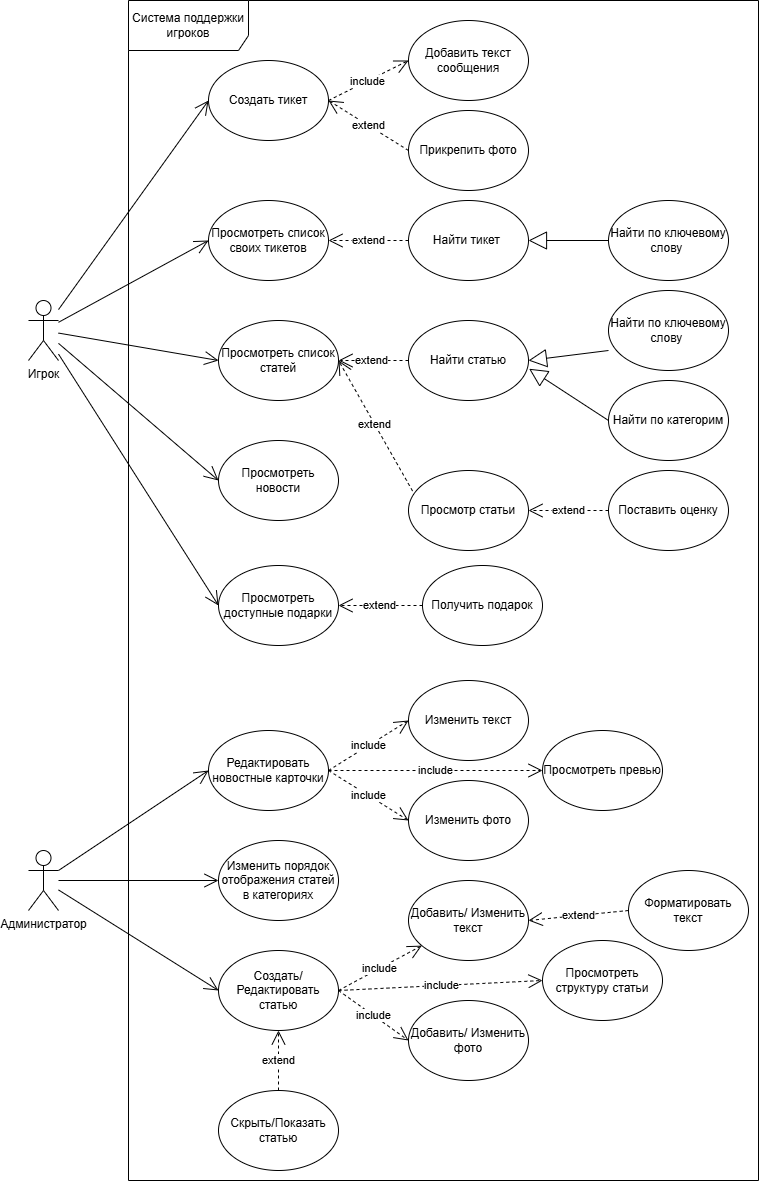

The diagram above was exported from draw.io. Its source (the exported page's mxGraphModel, read from the mxfile embedded in the PNG):
<mxGraphModel dx="2620" dy="1417" grid="1" gridSize="10" guides="1" tooltips="1" connect="1" arrows="1" fold="1" page="1" pageScale="1" pageWidth="827" pageHeight="1169" math="0" shadow="0">
  <root>
    <mxCell id="0" />
    <mxCell id="1" parent="0" />
    <mxCell id="EKbuqIaX8qG0Qu0afnOJ-1" value="Игрок" style="shape=umlActor;verticalLabelPosition=bottom;verticalAlign=top;html=1;outlineConnect=0;" parent="1" vertex="1">
      <mxGeometry x="60" y="300" width="30" height="60" as="geometry" />
    </mxCell>
    <mxCell id="EKbuqIaX8qG0Qu0afnOJ-2" value="Создать тикет" style="ellipse;whiteSpace=wrap;html=1;" parent="1" vertex="1">
      <mxGeometry x="240" y="60" width="120" height="80" as="geometry" />
    </mxCell>
    <mxCell id="EKbuqIaX8qG0Qu0afnOJ-4" value="Добавить текст сообщения" style="ellipse;whiteSpace=wrap;html=1;" parent="1" vertex="1">
      <mxGeometry x="440" y="20" width="120" height="80" as="geometry" />
    </mxCell>
    <mxCell id="EKbuqIaX8qG0Qu0afnOJ-7" value="Прикрепить фото" style="ellipse;whiteSpace=wrap;html=1;" parent="1" vertex="1">
      <mxGeometry x="440" y="110" width="120" height="80" as="geometry" />
    </mxCell>
    <mxCell id="EKbuqIaX8qG0Qu0afnOJ-10" value="Просмотреть список своих тикетов" style="ellipse;whiteSpace=wrap;html=1;" parent="1" vertex="1">
      <mxGeometry x="240" y="200" width="120" height="80" as="geometry" />
    </mxCell>
    <mxCell id="EKbuqIaX8qG0Qu0afnOJ-12" value="Найти тикет&amp;nbsp;" style="ellipse;whiteSpace=wrap;html=1;" parent="1" vertex="1">
      <mxGeometry x="440" y="200" width="120" height="80" as="geometry" />
    </mxCell>
    <mxCell id="EKbuqIaX8qG0Qu0afnOJ-20" value="include" style="endArrow=open;endSize=12;dashed=1;html=1;rounded=0;entryX=0;entryY=0.5;entryDx=0;entryDy=0;exitX=1;exitY=0.5;exitDx=0;exitDy=0;" parent="1" source="EKbuqIaX8qG0Qu0afnOJ-2" target="EKbuqIaX8qG0Qu0afnOJ-4" edge="1">
      <mxGeometry width="160" relative="1" as="geometry">
        <mxPoint x="320" y="160" as="sourcePoint" />
        <mxPoint x="480" y="160" as="targetPoint" />
      </mxGeometry>
    </mxCell>
    <mxCell id="EKbuqIaX8qG0Qu0afnOJ-21" value="extend" style="endArrow=open;endSize=12;dashed=1;html=1;rounded=0;entryX=1;entryY=0.5;entryDx=0;entryDy=0;exitX=0;exitY=0.5;exitDx=0;exitDy=0;" parent="1" source="EKbuqIaX8qG0Qu0afnOJ-7" target="EKbuqIaX8qG0Qu0afnOJ-2" edge="1">
      <mxGeometry width="160" relative="1" as="geometry">
        <mxPoint x="320" y="150" as="sourcePoint" />
        <mxPoint x="400" y="190" as="targetPoint" />
      </mxGeometry>
    </mxCell>
    <mxCell id="EKbuqIaX8qG0Qu0afnOJ-23" value="extend" style="endArrow=open;endSize=12;dashed=1;html=1;rounded=0;entryX=1;entryY=0.5;entryDx=0;entryDy=0;exitX=0;exitY=0.5;exitDx=0;exitDy=0;" parent="1" source="EKbuqIaX8qG0Qu0afnOJ-12" target="EKbuqIaX8qG0Qu0afnOJ-10" edge="1">
      <mxGeometry width="160" relative="1" as="geometry">
        <mxPoint x="320" y="160" as="sourcePoint" />
        <mxPoint x="480" y="160" as="targetPoint" />
      </mxGeometry>
    </mxCell>
    <mxCell id="EKbuqIaX8qG0Qu0afnOJ-43" value="Просмотреть список статей" style="ellipse;whiteSpace=wrap;html=1;" parent="1" vertex="1">
      <mxGeometry x="250" y="320" width="120" height="80" as="geometry" />
    </mxCell>
    <mxCell id="EKbuqIaX8qG0Qu0afnOJ-44" value="Найти статью" style="ellipse;whiteSpace=wrap;html=1;" parent="1" vertex="1">
      <mxGeometry x="440" y="320" width="120" height="80" as="geometry" />
    </mxCell>
    <mxCell id="EKbuqIaX8qG0Qu0afnOJ-45" value="extend" style="endArrow=open;endSize=12;dashed=1;html=1;rounded=0;entryX=1;entryY=0.5;entryDx=0;entryDy=0;exitX=0;exitY=0.5;exitDx=0;exitDy=0;" parent="1" source="EKbuqIaX8qG0Qu0afnOJ-44" target="EKbuqIaX8qG0Qu0afnOJ-43" edge="1">
      <mxGeometry width="160" relative="1" as="geometry">
        <mxPoint x="330" y="280" as="sourcePoint" />
        <mxPoint x="490" y="280" as="targetPoint" />
      </mxGeometry>
    </mxCell>
    <mxCell id="EKbuqIaX8qG0Qu0afnOJ-52" value="Просмотр статьи" style="ellipse;whiteSpace=wrap;html=1;" parent="1" vertex="1">
      <mxGeometry x="440" y="470" width="120" height="80" as="geometry" />
    </mxCell>
    <mxCell id="EKbuqIaX8qG0Qu0afnOJ-53" value="extend" style="endArrow=open;endSize=12;dashed=1;html=1;rounded=0;exitX=0;exitY=0.5;exitDx=0;exitDy=0;entryX=1;entryY=0.5;entryDx=0;entryDy=0;" parent="1" source="EKbuqIaX8qG0Qu0afnOJ-54" target="EKbuqIaX8qG0Qu0afnOJ-52" edge="1">
      <mxGeometry width="160" relative="1" as="geometry">
        <mxPoint x="560" y="510" as="sourcePoint" />
        <mxPoint x="570" y="550" as="targetPoint" />
      </mxGeometry>
    </mxCell>
    <mxCell id="EKbuqIaX8qG0Qu0afnOJ-54" value="Поставить оценку" style="ellipse;whiteSpace=wrap;html=1;" parent="1" vertex="1">
      <mxGeometry x="640" y="470" width="120" height="80" as="geometry" />
    </mxCell>
    <mxCell id="EKbuqIaX8qG0Qu0afnOJ-60" value="" style="endArrow=open;endFill=1;endSize=12;html=1;rounded=0;entryX=0;entryY=0.5;entryDx=0;entryDy=0;" parent="1" source="EKbuqIaX8qG0Qu0afnOJ-1" target="EKbuqIaX8qG0Qu0afnOJ-10" edge="1">
      <mxGeometry width="160" relative="1" as="geometry">
        <mxPoint x="80" y="239.55" as="sourcePoint" />
        <mxPoint x="240" y="239.55" as="targetPoint" />
      </mxGeometry>
    </mxCell>
    <mxCell id="EKbuqIaX8qG0Qu0afnOJ-61" value="" style="endArrow=open;endFill=1;endSize=12;html=1;rounded=0;entryX=0;entryY=0.5;entryDx=0;entryDy=0;" parent="1" source="EKbuqIaX8qG0Qu0afnOJ-1" target="EKbuqIaX8qG0Qu0afnOJ-2" edge="1">
      <mxGeometry width="160" relative="1" as="geometry">
        <mxPoint x="160" y="170" as="sourcePoint" />
        <mxPoint x="300" y="170" as="targetPoint" />
      </mxGeometry>
    </mxCell>
    <mxCell id="EKbuqIaX8qG0Qu0afnOJ-63" value="" style="endArrow=open;endFill=1;endSize=12;html=1;rounded=0;entryX=0;entryY=0.5;entryDx=0;entryDy=0;" parent="1" source="EKbuqIaX8qG0Qu0afnOJ-1" target="EKbuqIaX8qG0Qu0afnOJ-43" edge="1">
      <mxGeometry width="160" relative="1" as="geometry">
        <mxPoint x="280" y="250" as="sourcePoint" />
        <mxPoint x="440" y="250" as="targetPoint" />
      </mxGeometry>
    </mxCell>
    <mxCell id="3v0XdIv5tjczm0jY_Tl5-1" value="" style="endArrow=block;endSize=16;endFill=0;html=1;rounded=0;exitX=0;exitY=0.5;exitDx=0;exitDy=0;entryX=1;entryY=0.5;entryDx=0;entryDy=0;" edge="1" parent="1" source="3v0XdIv5tjczm0jY_Tl5-3" target="EKbuqIaX8qG0Qu0afnOJ-12">
      <mxGeometry width="160" relative="1" as="geometry">
        <mxPoint x="550" y="290" as="sourcePoint" />
        <mxPoint x="620" y="290" as="targetPoint" />
      </mxGeometry>
    </mxCell>
    <mxCell id="3v0XdIv5tjczm0jY_Tl5-3" value="Найти по ключевому слову&amp;nbsp;" style="ellipse;whiteSpace=wrap;html=1;" vertex="1" parent="1">
      <mxGeometry x="640" y="200" width="120" height="80" as="geometry" />
    </mxCell>
    <mxCell id="3v0XdIv5tjczm0jY_Tl5-5" value="" style="endArrow=block;endSize=16;endFill=0;html=1;rounded=0;exitX=0;exitY=0.5;exitDx=0;exitDy=0;entryX=1;entryY=0.5;entryDx=0;entryDy=0;" edge="1" parent="1" target="EKbuqIaX8qG0Qu0afnOJ-44">
      <mxGeometry width="160" relative="1" as="geometry">
        <mxPoint x="640" y="350" as="sourcePoint" />
        <mxPoint x="560" y="350" as="targetPoint" />
      </mxGeometry>
    </mxCell>
    <mxCell id="3v0XdIv5tjczm0jY_Tl5-6" value="Найти по ключевому слову&amp;nbsp;" style="ellipse;whiteSpace=wrap;html=1;" vertex="1" parent="1">
      <mxGeometry x="640" y="290" width="120" height="80" as="geometry" />
    </mxCell>
    <mxCell id="3v0XdIv5tjczm0jY_Tl5-7" value="" style="endArrow=block;endSize=16;endFill=0;html=1;rounded=0;exitX=0;exitY=0.5;exitDx=0;exitDy=0;entryX=1.005;entryY=0.603;entryDx=0;entryDy=0;entryPerimeter=0;" edge="1" source="3v0XdIv5tjczm0jY_Tl5-8" parent="1" target="EKbuqIaX8qG0Qu0afnOJ-44">
      <mxGeometry width="160" relative="1" as="geometry">
        <mxPoint x="550" y="470" as="sourcePoint" />
        <mxPoint x="560" y="420" as="targetPoint" />
      </mxGeometry>
    </mxCell>
    <mxCell id="3v0XdIv5tjczm0jY_Tl5-8" value="Найти по категорим" style="ellipse;whiteSpace=wrap;html=1;" vertex="1" parent="1">
      <mxGeometry x="640" y="380" width="120" height="80" as="geometry" />
    </mxCell>
    <mxCell id="3v0XdIv5tjczm0jY_Tl5-9" value="extend" style="endArrow=open;endSize=12;dashed=1;html=1;rounded=0;entryX=1;entryY=0.5;entryDx=0;entryDy=0;exitX=0.034;exitY=0.257;exitDx=0;exitDy=0;exitPerimeter=0;" edge="1" parent="1" source="EKbuqIaX8qG0Qu0afnOJ-52" target="EKbuqIaX8qG0Qu0afnOJ-43">
      <mxGeometry width="160" relative="1" as="geometry">
        <mxPoint x="310" y="530" as="sourcePoint" />
        <mxPoint x="230" y="530" as="targetPoint" />
      </mxGeometry>
    </mxCell>
    <mxCell id="3v0XdIv5tjczm0jY_Tl5-10" value="Просмотреть новости" style="ellipse;whiteSpace=wrap;html=1;" vertex="1" parent="1">
      <mxGeometry x="250" y="440" width="120" height="80" as="geometry" />
    </mxCell>
    <mxCell id="3v0XdIv5tjczm0jY_Tl5-11" value="" style="endArrow=open;endFill=1;endSize=12;html=1;rounded=0;entryX=0;entryY=0.5;entryDx=0;entryDy=0;" edge="1" parent="1" source="EKbuqIaX8qG0Qu0afnOJ-1" target="3v0XdIv5tjczm0jY_Tl5-10">
      <mxGeometry width="160" relative="1" as="geometry">
        <mxPoint x="420" y="320" as="sourcePoint" />
        <mxPoint x="580" y="320" as="targetPoint" />
      </mxGeometry>
    </mxCell>
    <mxCell id="3v0XdIv5tjczm0jY_Tl5-12" value="Просмотреть доступные подарки" style="ellipse;whiteSpace=wrap;html=1;" vertex="1" parent="1">
      <mxGeometry x="250" y="565" width="120" height="80" as="geometry" />
    </mxCell>
    <mxCell id="3v0XdIv5tjczm0jY_Tl5-13" value="" style="endArrow=open;endFill=1;endSize=12;html=1;rounded=0;entryX=0;entryY=0.5;entryDx=0;entryDy=0;" edge="1" parent="1" source="EKbuqIaX8qG0Qu0afnOJ-1" target="3v0XdIv5tjczm0jY_Tl5-12">
      <mxGeometry width="160" relative="1" as="geometry">
        <mxPoint x="420" y="330" as="sourcePoint" />
        <mxPoint x="580" y="330" as="targetPoint" />
      </mxGeometry>
    </mxCell>
    <mxCell id="3v0XdIv5tjczm0jY_Tl5-14" value="Получить подарок" style="ellipse;whiteSpace=wrap;html=1;" vertex="1" parent="1">
      <mxGeometry x="454" y="565" width="120" height="80" as="geometry" />
    </mxCell>
    <mxCell id="3v0XdIv5tjczm0jY_Tl5-15" value="extend" style="endArrow=open;endSize=12;dashed=1;html=1;rounded=0;entryX=1;entryY=0.5;entryDx=0;entryDy=0;exitX=0;exitY=0.5;exitDx=0;exitDy=0;" edge="1" source="3v0XdIv5tjczm0jY_Tl5-14" parent="1">
      <mxGeometry width="160" relative="1" as="geometry">
        <mxPoint x="330" y="525" as="sourcePoint" />
        <mxPoint x="370" y="605" as="targetPoint" />
      </mxGeometry>
    </mxCell>
    <mxCell id="3v0XdIv5tjczm0jY_Tl5-16" value="Администратор" style="shape=umlActor;verticalLabelPosition=bottom;verticalAlign=top;html=1;outlineConnect=0;" vertex="1" parent="1">
      <mxGeometry x="60" y="850" width="30" height="60" as="geometry" />
    </mxCell>
    <mxCell id="3v0XdIv5tjczm0jY_Tl5-17" value="Редактировать новостные карточки" style="ellipse;whiteSpace=wrap;html=1;" vertex="1" parent="1">
      <mxGeometry x="240" y="730" width="120" height="80" as="geometry" />
    </mxCell>
    <mxCell id="3v0XdIv5tjczm0jY_Tl5-18" value="Изменить текст" style="ellipse;whiteSpace=wrap;html=1;" vertex="1" parent="1">
      <mxGeometry x="440" y="680" width="120" height="80" as="geometry" />
    </mxCell>
    <mxCell id="3v0XdIv5tjczm0jY_Tl5-19" value="Изменить фото" style="ellipse;whiteSpace=wrap;html=1;" vertex="1" parent="1">
      <mxGeometry x="440" y="780" width="120" height="80" as="geometry" />
    </mxCell>
    <mxCell id="3v0XdIv5tjczm0jY_Tl5-20" value="Создать/Редактировать статью" style="ellipse;whiteSpace=wrap;html=1;" vertex="1" parent="1">
      <mxGeometry x="250" y="950" width="120" height="80" as="geometry" />
    </mxCell>
    <mxCell id="3v0XdIv5tjczm0jY_Tl5-22" value="include" style="endArrow=open;endSize=12;dashed=1;html=1;rounded=0;entryX=0;entryY=0.5;entryDx=0;entryDy=0;exitX=1;exitY=0.5;exitDx=0;exitDy=0;" edge="1" source="3v0XdIv5tjczm0jY_Tl5-17" target="3v0XdIv5tjczm0jY_Tl5-18" parent="1">
      <mxGeometry width="160" relative="1" as="geometry">
        <mxPoint x="320" y="830" as="sourcePoint" />
        <mxPoint x="480" y="830" as="targetPoint" />
      </mxGeometry>
    </mxCell>
    <mxCell id="3v0XdIv5tjczm0jY_Tl5-31" value="" style="endArrow=open;endFill=1;endSize=12;html=1;rounded=0;entryX=0;entryY=0.5;entryDx=0;entryDy=0;" edge="1" source="3v0XdIv5tjczm0jY_Tl5-16" target="3v0XdIv5tjczm0jY_Tl5-20" parent="1">
      <mxGeometry width="160" relative="1" as="geometry">
        <mxPoint x="80" y="909.55" as="sourcePoint" />
        <mxPoint x="240" y="909.55" as="targetPoint" />
      </mxGeometry>
    </mxCell>
    <mxCell id="3v0XdIv5tjczm0jY_Tl5-32" value="" style="endArrow=open;endFill=1;endSize=12;html=1;rounded=0;entryX=0;entryY=0.5;entryDx=0;entryDy=0;" edge="1" source="3v0XdIv5tjczm0jY_Tl5-16" target="3v0XdIv5tjczm0jY_Tl5-17" parent="1">
      <mxGeometry width="160" relative="1" as="geometry">
        <mxPoint x="160" y="840" as="sourcePoint" />
        <mxPoint x="300" y="840" as="targetPoint" />
      </mxGeometry>
    </mxCell>
    <mxCell id="3v0XdIv5tjczm0jY_Tl5-41" value="Изменить порядок отображения статей в категориях" style="ellipse;whiteSpace=wrap;html=1;" vertex="1" parent="1">
      <mxGeometry x="250" y="840" width="120" height="80" as="geometry" />
    </mxCell>
    <mxCell id="3v0XdIv5tjczm0jY_Tl5-42" value="" style="endArrow=open;endFill=1;endSize=12;html=1;rounded=0;entryX=0;entryY=0.5;entryDx=0;entryDy=0;" edge="1" source="3v0XdIv5tjczm0jY_Tl5-16" target="3v0XdIv5tjczm0jY_Tl5-41" parent="1">
      <mxGeometry width="160" relative="1" as="geometry">
        <mxPoint x="420" y="990" as="sourcePoint" />
        <mxPoint x="580" y="990" as="targetPoint" />
      </mxGeometry>
    </mxCell>
    <mxCell id="3v0XdIv5tjczm0jY_Tl5-47" value="Система поддержки игроков" style="shape=umlFrame;whiteSpace=wrap;html=1;pointerEvents=0;width=120;height=50;" vertex="1" parent="1">
      <mxGeometry x="160" width="630" height="1180" as="geometry" />
    </mxCell>
    <mxCell id="3v0XdIv5tjczm0jY_Tl5-49" value="include" style="endArrow=open;endSize=12;dashed=1;html=1;rounded=0;entryX=0;entryY=0.5;entryDx=0;entryDy=0;exitX=1;exitY=0.5;exitDx=0;exitDy=0;" edge="1" parent="1" source="3v0XdIv5tjczm0jY_Tl5-17" target="3v0XdIv5tjczm0jY_Tl5-19">
      <mxGeometry width="160" relative="1" as="geometry">
        <mxPoint x="370" y="780" as="sourcePoint" />
        <mxPoint x="450" y="740" as="targetPoint" />
      </mxGeometry>
    </mxCell>
    <mxCell id="3v0XdIv5tjczm0jY_Tl5-50" value="Просмотреть превью" style="ellipse;whiteSpace=wrap;html=1;" vertex="1" parent="1">
      <mxGeometry x="574" y="730" width="120" height="80" as="geometry" />
    </mxCell>
    <mxCell id="3v0XdIv5tjczm0jY_Tl5-51" value="include" style="endArrow=open;endSize=12;dashed=1;html=1;rounded=0;entryX=0;entryY=0.5;entryDx=0;entryDy=0;exitX=1;exitY=0.5;exitDx=0;exitDy=0;" edge="1" parent="1" source="3v0XdIv5tjczm0jY_Tl5-17" target="3v0XdIv5tjczm0jY_Tl5-50">
      <mxGeometry width="160" relative="1" as="geometry">
        <mxPoint x="430" y="770" as="sourcePoint" />
        <mxPoint x="510" y="730" as="targetPoint" />
      </mxGeometry>
    </mxCell>
    <mxCell id="3v0XdIv5tjczm0jY_Tl5-52" value="Добавить/ Изменить текст" style="ellipse;whiteSpace=wrap;html=1;" vertex="1" parent="1">
      <mxGeometry x="440" y="880" width="120" height="80" as="geometry" />
    </mxCell>
    <mxCell id="3v0XdIv5tjczm0jY_Tl5-53" value="Добавить/ Изменить фото" style="ellipse;whiteSpace=wrap;html=1;" vertex="1" parent="1">
      <mxGeometry x="440" y="1000" width="120" height="80" as="geometry" />
    </mxCell>
    <mxCell id="3v0XdIv5tjczm0jY_Tl5-54" value="Просмотреть структуру статьи" style="ellipse;whiteSpace=wrap;html=1;" vertex="1" parent="1">
      <mxGeometry x="574" y="940" width="120" height="80" as="geometry" />
    </mxCell>
    <mxCell id="3v0XdIv5tjczm0jY_Tl5-55" value="include" style="endArrow=open;endSize=12;dashed=1;html=1;rounded=0;exitX=1;exitY=0.5;exitDx=0;exitDy=0;" edge="1" parent="1" source="3v0XdIv5tjczm0jY_Tl5-20" target="3v0XdIv5tjczm0jY_Tl5-52">
      <mxGeometry width="160" relative="1" as="geometry">
        <mxPoint x="370" y="780" as="sourcePoint" />
        <mxPoint x="450" y="740" as="targetPoint" />
      </mxGeometry>
    </mxCell>
    <mxCell id="3v0XdIv5tjczm0jY_Tl5-56" value="include" style="endArrow=open;endSize=12;dashed=1;html=1;rounded=0;exitX=1;exitY=0.5;exitDx=0;exitDy=0;entryX=0;entryY=0.5;entryDx=0;entryDy=0;" edge="1" parent="1" source="3v0XdIv5tjczm0jY_Tl5-20" target="3v0XdIv5tjczm0jY_Tl5-53">
      <mxGeometry width="160" relative="1" as="geometry">
        <mxPoint x="370" y="940" as="sourcePoint" />
        <mxPoint x="450" y="934" as="targetPoint" />
      </mxGeometry>
    </mxCell>
    <mxCell id="3v0XdIv5tjczm0jY_Tl5-57" value="Форматировать текст" style="ellipse;whiteSpace=wrap;html=1;" vertex="1" parent="1">
      <mxGeometry x="660" y="870" width="120" height="80" as="geometry" />
    </mxCell>
    <mxCell id="3v0XdIv5tjczm0jY_Tl5-58" value="include" style="endArrow=open;endSize=12;dashed=1;html=1;rounded=0;entryX=0;entryY=0.5;entryDx=0;entryDy=0;" edge="1" parent="1" target="3v0XdIv5tjczm0jY_Tl5-54">
      <mxGeometry width="160" relative="1" as="geometry">
        <mxPoint x="370" y="990" as="sourcePoint" />
        <mxPoint x="460" y="952" as="targetPoint" />
      </mxGeometry>
    </mxCell>
    <mxCell id="3v0XdIv5tjczm0jY_Tl5-59" value="extend" style="endArrow=open;endSize=12;dashed=1;html=1;rounded=0;entryX=1;entryY=0.5;entryDx=0;entryDy=0;exitX=0;exitY=0.5;exitDx=0;exitDy=0;" edge="1" parent="1" source="3v0XdIv5tjczm0jY_Tl5-57" target="3v0XdIv5tjczm0jY_Tl5-52">
      <mxGeometry width="160" relative="1" as="geometry">
        <mxPoint x="650" y="900" as="sourcePoint" />
        <mxPoint x="580" y="900" as="targetPoint" />
      </mxGeometry>
    </mxCell>
    <mxCell id="3v0XdIv5tjczm0jY_Tl5-60" value="Скрыть/Показать статью" style="ellipse;whiteSpace=wrap;html=1;" vertex="1" parent="1">
      <mxGeometry x="250" y="1090" width="120" height="80" as="geometry" />
    </mxCell>
    <mxCell id="3v0XdIv5tjczm0jY_Tl5-61" value="extend" style="endArrow=open;endSize=12;dashed=1;html=1;rounded=0;entryX=0.5;entryY=1;entryDx=0;entryDy=0;exitX=0.5;exitY=0;exitDx=0;exitDy=0;" edge="1" parent="1" source="3v0XdIv5tjczm0jY_Tl5-60" target="3v0XdIv5tjczm0jY_Tl5-20">
      <mxGeometry width="160" relative="1" as="geometry">
        <mxPoint x="410" y="1120" as="sourcePoint" />
        <mxPoint x="310" y="1130" as="targetPoint" />
      </mxGeometry>
    </mxCell>
  </root>
</mxGraphModel>